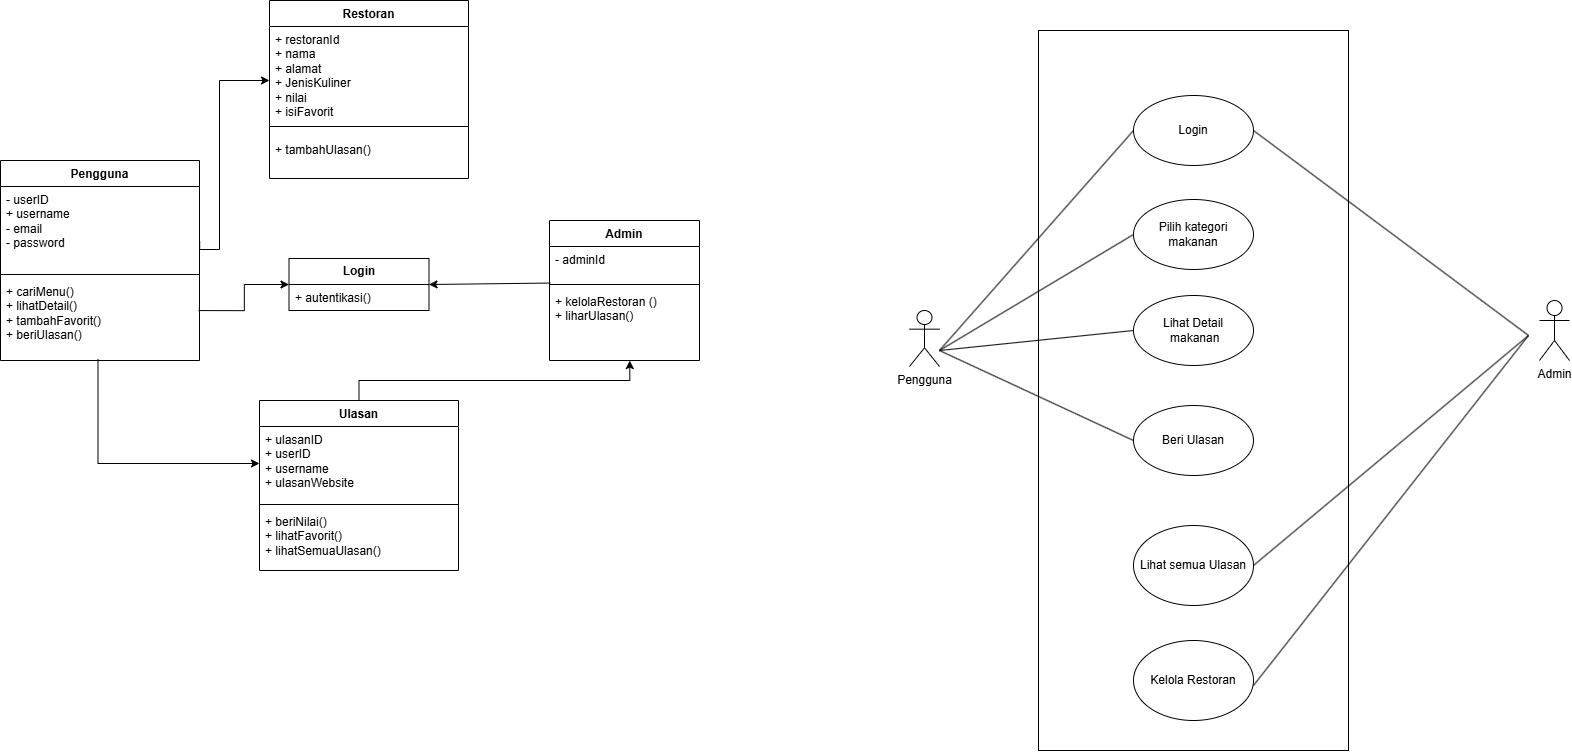

The diagram above was exported from draw.io. Its source (the exported page's mxGraphModel, read from the mxfile embedded in the PNG):
<mxGraphModel dx="2795" dy="860" grid="1" gridSize="10" guides="1" tooltips="1" connect="1" arrows="1" fold="1" page="1" pageScale="1" pageWidth="850" pageHeight="1100" math="0" shadow="0">
  <root>
    <mxCell id="0" />
    <mxCell id="1" parent="0" />
    <mxCell id="aMt6Mf-_HjQNI8yScQdL-52" value="Pengguna" style="swimlane;fontStyle=1;align=center;verticalAlign=top;childLayout=stackLayout;horizontal=1;startSize=26;horizontalStack=0;resizeParent=1;resizeParentMax=0;resizeLast=0;collapsible=1;marginBottom=0;whiteSpace=wrap;html=1;" parent="1" vertex="1">
      <mxGeometry x="-199" y="410" width="199" height="200" as="geometry" />
    </mxCell>
    <mxCell id="aMt6Mf-_HjQNI8yScQdL-53" value="&lt;font style=&quot;vertical-align: inherit;&quot;&gt;&lt;font style=&quot;vertical-align: inherit;&quot;&gt;&lt;font style=&quot;vertical-align: inherit;&quot;&gt;&lt;font style=&quot;vertical-align: inherit;&quot;&gt;&lt;font style=&quot;vertical-align: inherit;&quot;&gt;&lt;font style=&quot;vertical-align: inherit;&quot;&gt;- userID&lt;br&gt;&lt;/font&gt;&lt;/font&gt;&lt;/font&gt;&lt;/font&gt;&lt;/font&gt;&lt;/font&gt;&lt;div&gt;&lt;font style=&quot;vertical-align: inherit;&quot;&gt;&lt;font style=&quot;vertical-align: inherit;&quot;&gt;&lt;font style=&quot;vertical-align: inherit;&quot;&gt;&lt;font style=&quot;vertical-align: inherit;&quot;&gt;&lt;font style=&quot;vertical-align: inherit;&quot;&gt;&lt;font style=&quot;vertical-align: inherit;&quot;&gt;&lt;font style=&quot;vertical-align: inherit;&quot;&gt;&lt;font style=&quot;vertical-align: inherit;&quot;&gt;+ username&lt;/font&gt;&lt;/font&gt;&lt;/font&gt;&lt;/font&gt;&lt;/font&gt;&lt;/font&gt;&lt;/font&gt;&lt;/font&gt;&lt;/div&gt;&lt;div&gt;&lt;font style=&quot;vertical-align: inherit;&quot;&gt;&lt;font style=&quot;vertical-align: inherit;&quot;&gt;&lt;font style=&quot;vertical-align: inherit;&quot;&gt;&lt;font style=&quot;vertical-align: inherit;&quot;&gt;&lt;font style=&quot;vertical-align: inherit;&quot;&gt;&lt;font style=&quot;vertical-align: inherit;&quot;&gt;&lt;font style=&quot;vertical-align: inherit;&quot;&gt;&lt;font style=&quot;vertical-align: inherit;&quot;&gt;&lt;font style=&quot;vertical-align: inherit;&quot;&gt;&lt;font style=&quot;vertical-align: inherit;&quot;&gt;- email&lt;/font&gt;&lt;/font&gt;&lt;/font&gt;&lt;/font&gt;&lt;/font&gt;&lt;/font&gt;&lt;/font&gt;&lt;/font&gt;&lt;/font&gt;&lt;/font&gt;&lt;/div&gt;&lt;div&gt;&lt;font style=&quot;vertical-align: inherit;&quot;&gt;&lt;font style=&quot;vertical-align: inherit;&quot;&gt;&lt;font style=&quot;vertical-align: inherit;&quot;&gt;&lt;font style=&quot;vertical-align: inherit;&quot;&gt;&lt;font style=&quot;vertical-align: inherit;&quot;&gt;&lt;font style=&quot;vertical-align: inherit;&quot;&gt;&lt;font style=&quot;vertical-align: inherit;&quot;&gt;&lt;font style=&quot;vertical-align: inherit;&quot;&gt;&lt;font style=&quot;vertical-align: inherit;&quot;&gt;&lt;font style=&quot;vertical-align: inherit;&quot;&gt;&lt;font style=&quot;vertical-align: inherit;&quot;&gt;&lt;font style=&quot;vertical-align: inherit;&quot;&gt;- password&lt;/font&gt;&lt;/font&gt;&lt;/font&gt;&lt;/font&gt;&lt;/font&gt;&lt;/font&gt;&lt;/font&gt;&lt;/font&gt;&lt;/font&gt;&lt;/font&gt;&lt;/font&gt;&lt;/font&gt;&lt;/div&gt;" style="text;strokeColor=none;fillColor=none;align=left;verticalAlign=top;spacingLeft=4;spacingRight=4;overflow=hidden;rotatable=0;points=[[0,0.5],[1,0.5]];portConstraint=eastwest;whiteSpace=wrap;html=1;" parent="aMt6Mf-_HjQNI8yScQdL-52" vertex="1">
      <mxGeometry y="26" width="199" height="84" as="geometry" />
    </mxCell>
    <mxCell id="aMt6Mf-_HjQNI8yScQdL-54" value="" style="line;strokeWidth=1;fillColor=none;align=left;verticalAlign=middle;spacingTop=-1;spacingLeft=3;spacingRight=3;rotatable=0;labelPosition=right;points=[];portConstraint=eastwest;strokeColor=inherit;" parent="aMt6Mf-_HjQNI8yScQdL-52" vertex="1">
      <mxGeometry y="110" width="199" height="8" as="geometry" />
    </mxCell>
    <mxCell id="aMt6Mf-_HjQNI8yScQdL-55" value="&lt;div&gt;&lt;font style=&quot;vertical-align: inherit;&quot;&gt;&lt;font style=&quot;vertical-align: inherit;&quot;&gt;&lt;font style=&quot;vertical-align: inherit;&quot;&gt;&lt;font style=&quot;vertical-align: inherit;&quot;&gt;+ cariMenu()&lt;/font&gt;&lt;/font&gt;&lt;/font&gt;&lt;/font&gt;&lt;/div&gt;&lt;div&gt;&lt;font style=&quot;vertical-align: inherit;&quot;&gt;&lt;font style=&quot;vertical-align: inherit;&quot;&gt;&lt;font style=&quot;vertical-align: inherit;&quot;&gt;&lt;font style=&quot;vertical-align: inherit;&quot;&gt;+ lihatDetail()&lt;/font&gt;&lt;/font&gt;&lt;/font&gt;&lt;/font&gt;&lt;/div&gt;&lt;div&gt;&lt;font style=&quot;vertical-align: inherit;&quot;&gt;&lt;font style=&quot;vertical-align: inherit;&quot;&gt;&lt;font style=&quot;vertical-align: inherit;&quot;&gt;&lt;font style=&quot;vertical-align: inherit;&quot;&gt;+ tambahFavorit()&lt;/font&gt;&lt;/font&gt;&lt;/font&gt;&lt;/font&gt;&lt;/div&gt;&lt;div&gt;&lt;font style=&quot;vertical-align: inherit;&quot;&gt;&lt;font style=&quot;vertical-align: inherit;&quot;&gt;&lt;font style=&quot;vertical-align: inherit;&quot;&gt;&lt;font style=&quot;vertical-align: inherit;&quot;&gt;+ beriUlasan()&lt;/font&gt;&lt;/font&gt;&lt;/font&gt;&lt;/font&gt;&lt;/div&gt;" style="text;strokeColor=none;fillColor=none;align=left;verticalAlign=top;spacingLeft=4;spacingRight=4;overflow=hidden;rotatable=0;points=[[0,0.5],[1,0.5]];portConstraint=eastwest;whiteSpace=wrap;html=1;" parent="aMt6Mf-_HjQNI8yScQdL-52" vertex="1">
      <mxGeometry y="118" width="199" height="82" as="geometry" />
    </mxCell>
    <mxCell id="aMt6Mf-_HjQNI8yScQdL-60" value="Restoran" style="swimlane;fontStyle=1;align=center;verticalAlign=top;childLayout=stackLayout;horizontal=1;startSize=26;horizontalStack=0;resizeParent=1;resizeParentMax=0;resizeLast=0;collapsible=1;marginBottom=0;whiteSpace=wrap;html=1;" parent="1" vertex="1">
      <mxGeometry x="70" y="250" width="199" height="178" as="geometry" />
    </mxCell>
    <mxCell id="aMt6Mf-_HjQNI8yScQdL-61" value="&lt;div&gt;&lt;font style=&quot;vertical-align: inherit;&quot;&gt;&lt;font style=&quot;vertical-align: inherit;&quot;&gt;&lt;font style=&quot;vertical-align: inherit;&quot;&gt;&lt;font style=&quot;vertical-align: inherit;&quot;&gt;+ restoranId&lt;/font&gt;&lt;/font&gt;&lt;/font&gt;&lt;/font&gt;&lt;/div&gt;&lt;div&gt;&lt;font style=&quot;vertical-align: inherit;&quot;&gt;&lt;font style=&quot;vertical-align: inherit;&quot;&gt;&lt;font style=&quot;vertical-align: inherit;&quot;&gt;&lt;font style=&quot;vertical-align: inherit;&quot;&gt;&lt;font style=&quot;vertical-align: inherit;&quot;&gt;&lt;font style=&quot;vertical-align: inherit;&quot;&gt;+ nama&amp;nbsp;&lt;/font&gt;&lt;/font&gt;&lt;/font&gt;&lt;/font&gt;&lt;/font&gt;&lt;/font&gt;&lt;/div&gt;&lt;div&gt;&lt;font style=&quot;vertical-align: inherit;&quot;&gt;&lt;font style=&quot;vertical-align: inherit;&quot;&gt;&lt;font style=&quot;vertical-align: inherit;&quot;&gt;&lt;font style=&quot;vertical-align: inherit;&quot;&gt;+ alamat&lt;/font&gt;&lt;/font&gt;&lt;/font&gt;&lt;/font&gt;&lt;/div&gt;&lt;div&gt;&lt;font style=&quot;vertical-align: inherit;&quot;&gt;&lt;font style=&quot;vertical-align: inherit;&quot;&gt;&lt;font style=&quot;vertical-align: inherit;&quot;&gt;&lt;font style=&quot;vertical-align: inherit;&quot;&gt;+ JenisKuliner&lt;/font&gt;&lt;/font&gt;&lt;/font&gt;&lt;/font&gt;&lt;/div&gt;&lt;div&gt;&lt;font style=&quot;vertical-align: inherit;&quot;&gt;&lt;font style=&quot;vertical-align: inherit;&quot;&gt;&lt;font style=&quot;vertical-align: inherit;&quot;&gt;&lt;font style=&quot;vertical-align: inherit;&quot;&gt;+ nilai&amp;nbsp;&lt;/font&gt;&lt;/font&gt;&lt;/font&gt;&lt;/font&gt;&lt;/div&gt;&lt;div&gt;&lt;font style=&quot;vertical-align: inherit;&quot;&gt;&lt;font style=&quot;vertical-align: inherit;&quot;&gt;&lt;font style=&quot;vertical-align: inherit;&quot;&gt;&lt;font style=&quot;vertical-align: inherit;&quot;&gt;+ isiFavorit&lt;/font&gt;&lt;/font&gt;&lt;/font&gt;&lt;/font&gt;&lt;/div&gt;" style="text;strokeColor=none;fillColor=none;align=left;verticalAlign=top;spacingLeft=4;spacingRight=4;overflow=hidden;rotatable=0;points=[[0,0.5],[1,0.5]];portConstraint=eastwest;whiteSpace=wrap;html=1;" parent="aMt6Mf-_HjQNI8yScQdL-60" vertex="1">
      <mxGeometry y="26" width="199" height="90" as="geometry" />
    </mxCell>
    <mxCell id="aMt6Mf-_HjQNI8yScQdL-62" value="" style="line;strokeWidth=1;fillColor=none;align=left;verticalAlign=middle;spacingTop=-1;spacingLeft=3;spacingRight=3;rotatable=0;labelPosition=right;points=[];portConstraint=eastwest;strokeColor=inherit;" parent="aMt6Mf-_HjQNI8yScQdL-60" vertex="1">
      <mxGeometry y="116" width="199" height="20" as="geometry" />
    </mxCell>
    <mxCell id="tO34wvO-VJJaaE3_jnX8-1" style="edgeStyle=orthogonalEdgeStyle;rounded=0;orthogonalLoop=1;jettySize=auto;html=1;entryX=0;entryY=0.5;entryDx=0;entryDy=0;exitX=1.001;exitY=0.653;exitDx=0;exitDy=0;exitPerimeter=0;" edge="1" parent="aMt6Mf-_HjQNI8yScQdL-60" source="aMt6Mf-_HjQNI8yScQdL-53">
      <mxGeometry relative="1" as="geometry">
        <mxPoint x="-101" y="249.02999999999997" as="sourcePoint" />
        <mxPoint y="80" as="targetPoint" />
        <Array as="points">
          <mxPoint x="-70" y="249" />
          <mxPoint x="-50" y="249" />
          <mxPoint x="-50" y="80" />
        </Array>
      </mxGeometry>
    </mxCell>
    <mxCell id="aMt6Mf-_HjQNI8yScQdL-63" value="+ tambahUlasan()" style="text;strokeColor=none;fillColor=none;align=left;verticalAlign=top;spacingLeft=4;spacingRight=4;overflow=hidden;rotatable=0;points=[[0,0.5],[1,0.5]];portConstraint=eastwest;whiteSpace=wrap;html=1;" parent="aMt6Mf-_HjQNI8yScQdL-60" vertex="1">
      <mxGeometry y="136" width="199" height="42" as="geometry" />
    </mxCell>
    <mxCell id="aMt6Mf-_HjQNI8yScQdL-64" value="Admin" style="swimlane;fontStyle=1;align=center;verticalAlign=top;childLayout=stackLayout;horizontal=1;startSize=26;horizontalStack=0;resizeParent=1;resizeParentMax=0;resizeLast=0;collapsible=1;marginBottom=0;whiteSpace=wrap;html=1;" parent="1" vertex="1">
      <mxGeometry x="350" y="470" width="150" height="140" as="geometry" />
    </mxCell>
    <mxCell id="aMt6Mf-_HjQNI8yScQdL-65" value="&lt;font style=&quot;vertical-align: inherit;&quot;&gt;&lt;font style=&quot;vertical-align: inherit;&quot;&gt;- adminId&lt;/font&gt;&lt;/font&gt;" style="text;strokeColor=none;fillColor=none;align=left;verticalAlign=top;spacingLeft=4;spacingRight=4;overflow=hidden;rotatable=0;points=[[0,0.5],[1,0.5]];portConstraint=eastwest;whiteSpace=wrap;html=1;" parent="aMt6Mf-_HjQNI8yScQdL-64" vertex="1">
      <mxGeometry y="26" width="150" height="34" as="geometry" />
    </mxCell>
    <mxCell id="aMt6Mf-_HjQNI8yScQdL-66" value="" style="line;strokeWidth=1;fillColor=none;align=left;verticalAlign=middle;spacingTop=-1;spacingLeft=3;spacingRight=3;rotatable=0;labelPosition=right;points=[];portConstraint=eastwest;strokeColor=inherit;" parent="aMt6Mf-_HjQNI8yScQdL-64" vertex="1">
      <mxGeometry y="60" width="150" height="8" as="geometry" />
    </mxCell>
    <mxCell id="aMt6Mf-_HjQNI8yScQdL-67" value="&lt;div&gt;&lt;font style=&quot;vertical-align: inherit;&quot;&gt;&lt;font style=&quot;vertical-align: inherit;&quot;&gt;+ kelolaRestoran ()&lt;/font&gt;&lt;/font&gt;&lt;/div&gt;&lt;div&gt;+ liharUlasan()&lt;/div&gt;" style="text;strokeColor=none;fillColor=none;align=left;verticalAlign=top;spacingLeft=4;spacingRight=4;overflow=hidden;rotatable=0;points=[[0,0.5],[1,0.5]];portConstraint=eastwest;whiteSpace=wrap;html=1;" parent="aMt6Mf-_HjQNI8yScQdL-64" vertex="1">
      <mxGeometry y="68" width="150" height="72" as="geometry" />
    </mxCell>
    <mxCell id="aMt6Mf-_HjQNI8yScQdL-73" value="&lt;b&gt;Login&lt;/b&gt;" style="swimlane;fontStyle=0;childLayout=stackLayout;horizontal=1;startSize=26;fillColor=none;horizontalStack=0;resizeParent=1;resizeParentMax=0;resizeLast=0;collapsible=1;marginBottom=0;whiteSpace=wrap;html=1;" parent="1" vertex="1">
      <mxGeometry x="89.5" y="508" width="140" height="52" as="geometry" />
    </mxCell>
    <mxCell id="aMt6Mf-_HjQNI8yScQdL-76" value="+ autentikasi()" style="text;strokeColor=none;fillColor=none;align=left;verticalAlign=top;spacingLeft=4;spacingRight=4;overflow=hidden;rotatable=0;points=[[0,0.5],[1,0.5]];portConstraint=eastwest;whiteSpace=wrap;html=1;" parent="aMt6Mf-_HjQNI8yScQdL-73" vertex="1">
      <mxGeometry y="26" width="140" height="26" as="geometry" />
    </mxCell>
    <mxCell id="Vpvgcbs37AuBsgAUXKFL-3" style="edgeStyle=orthogonalEdgeStyle;rounded=0;orthogonalLoop=1;jettySize=auto;html=1;entryX=0.535;entryY=1.001;entryDx=0;entryDy=0;entryPerimeter=0;" parent="1" source="aMt6Mf-_HjQNI8yScQdL-78" edge="1" target="aMt6Mf-_HjQNI8yScQdL-67">
      <mxGeometry relative="1" as="geometry">
        <mxPoint x="159.5" y="590" as="targetPoint" />
      </mxGeometry>
    </mxCell>
    <mxCell id="aMt6Mf-_HjQNI8yScQdL-78" value="Ulasan" style="swimlane;fontStyle=1;align=center;verticalAlign=top;childLayout=stackLayout;horizontal=1;startSize=26;horizontalStack=0;resizeParent=1;resizeParentMax=0;resizeLast=0;collapsible=1;marginBottom=0;whiteSpace=wrap;html=1;" parent="1" vertex="1">
      <mxGeometry x="60" y="650" width="199" height="170" as="geometry" />
    </mxCell>
    <mxCell id="aMt6Mf-_HjQNI8yScQdL-79" value="&lt;div&gt;&lt;font style=&quot;vertical-align: inherit;&quot;&gt;&lt;font style=&quot;vertical-align: inherit;&quot;&gt;+ ulasanID&lt;/font&gt;&lt;/font&gt;&lt;/div&gt;&lt;div&gt;&lt;font style=&quot;vertical-align: inherit;&quot;&gt;&lt;font style=&quot;vertical-align: inherit;&quot;&gt;+ userID&lt;/font&gt;&lt;/font&gt;&lt;/div&gt;&lt;div&gt;&lt;font style=&quot;vertical-align: inherit;&quot;&gt;&lt;font style=&quot;vertical-align: inherit;&quot;&gt;+ username&lt;/font&gt;&lt;/font&gt;&lt;/div&gt;&lt;div&gt;&lt;font style=&quot;vertical-align: inherit;&quot;&gt;&lt;font style=&quot;vertical-align: inherit;&quot;&gt;+ ulasanWebsite&lt;/font&gt;&lt;/font&gt;&lt;/div&gt;" style="text;strokeColor=none;fillColor=none;align=left;verticalAlign=top;spacingLeft=4;spacingRight=4;overflow=hidden;rotatable=0;points=[[0,0.5],[1,0.5]];portConstraint=eastwest;whiteSpace=wrap;html=1;" parent="aMt6Mf-_HjQNI8yScQdL-78" vertex="1">
      <mxGeometry y="26" width="199" height="74" as="geometry" />
    </mxCell>
    <mxCell id="aMt6Mf-_HjQNI8yScQdL-80" value="" style="line;strokeWidth=1;fillColor=none;align=left;verticalAlign=middle;spacingTop=-1;spacingLeft=3;spacingRight=3;rotatable=0;labelPosition=right;points=[];portConstraint=eastwest;strokeColor=inherit;" parent="aMt6Mf-_HjQNI8yScQdL-78" vertex="1">
      <mxGeometry y="100" width="199" height="8" as="geometry" />
    </mxCell>
    <mxCell id="aMt6Mf-_HjQNI8yScQdL-81" value="&lt;div&gt;+ beriNilai()&lt;/div&gt;&lt;div&gt;+ lihatFavorit()&lt;/div&gt;&lt;div&gt;+ lihatSemuaUlasan()&lt;/div&gt;" style="text;strokeColor=none;fillColor=none;align=left;verticalAlign=top;spacingLeft=4;spacingRight=4;overflow=hidden;rotatable=0;points=[[0,0.5],[1,0.5]];portConstraint=eastwest;whiteSpace=wrap;html=1;" parent="aMt6Mf-_HjQNI8yScQdL-78" vertex="1">
      <mxGeometry y="108" width="199" height="62" as="geometry" />
    </mxCell>
    <mxCell id="Vpvgcbs37AuBsgAUXKFL-2" style="edgeStyle=orthogonalEdgeStyle;rounded=0;orthogonalLoop=1;jettySize=auto;html=1;entryX=0;entryY=0.5;entryDx=0;entryDy=0;exitX=0.49;exitY=0.981;exitDx=0;exitDy=0;exitPerimeter=0;" parent="1" source="aMt6Mf-_HjQNI8yScQdL-55" target="aMt6Mf-_HjQNI8yScQdL-79" edge="1">
      <mxGeometry relative="1" as="geometry">
        <Array as="points">
          <mxPoint x="-101" y="713" />
        </Array>
        <mxPoint x="-158.00000000000023" y="609.9999999999999" as="sourcePoint" />
        <mxPoint x="-0.19399999999995998" y="757.7539999999999" as="targetPoint" />
      </mxGeometry>
    </mxCell>
    <mxCell id="Vpvgcbs37AuBsgAUXKFL-4" value="" style="rounded=0;whiteSpace=wrap;html=1;" parent="1" vertex="1">
      <mxGeometry x="839" y="280" width="310" height="720" as="geometry" />
    </mxCell>
    <mxCell id="Vpvgcbs37AuBsgAUXKFL-5" value="Login" style="ellipse;whiteSpace=wrap;html=1;" parent="1" vertex="1">
      <mxGeometry x="934" y="345" width="120" height="70" as="geometry" />
    </mxCell>
    <mxCell id="Vpvgcbs37AuBsgAUXKFL-6" value="Pilih kategori makanan" style="ellipse;whiteSpace=wrap;html=1;" parent="1" vertex="1">
      <mxGeometry x="934" y="449" width="120" height="70" as="geometry" />
    </mxCell>
    <mxCell id="Vpvgcbs37AuBsgAUXKFL-7" value="Lihat Detail&lt;div&gt;&amp;nbsp;makanan&lt;/div&gt;" style="ellipse;whiteSpace=wrap;html=1;" parent="1" vertex="1">
      <mxGeometry x="934" y="545" width="120" height="70" as="geometry" />
    </mxCell>
    <mxCell id="Vpvgcbs37AuBsgAUXKFL-9" value="Pengguna" style="shape=umlActor;verticalLabelPosition=bottom;verticalAlign=top;html=1;outlineConnect=0;" parent="1" vertex="1">
      <mxGeometry x="710" y="560" width="30" height="56" as="geometry" />
    </mxCell>
    <mxCell id="Vpvgcbs37AuBsgAUXKFL-12" value="Admin" style="shape=umlActor;verticalLabelPosition=bottom;verticalAlign=top;html=1;outlineConnect=0;" parent="1" vertex="1">
      <mxGeometry x="1340" y="550" width="30" height="60" as="geometry" />
    </mxCell>
    <mxCell id="Vpvgcbs37AuBsgAUXKFL-13" value="Beri Ulasan" style="ellipse;whiteSpace=wrap;html=1;" parent="1" vertex="1">
      <mxGeometry x="934" y="655" width="120" height="70" as="geometry" />
    </mxCell>
    <mxCell id="Vpvgcbs37AuBsgAUXKFL-21" value="" style="endArrow=none;html=1;rounded=0;entryX=0;entryY=0.5;entryDx=0;entryDy=0;" parent="1" target="Vpvgcbs37AuBsgAUXKFL-5" edge="1">
      <mxGeometry width="50" height="50" relative="1" as="geometry">
        <mxPoint x="740" y="600" as="sourcePoint" />
        <mxPoint x="1174" y="550" as="targetPoint" />
      </mxGeometry>
    </mxCell>
    <mxCell id="Vpvgcbs37AuBsgAUXKFL-25" value="" style="endArrow=none;html=1;rounded=0;entryX=0;entryY=0.5;entryDx=0;entryDy=0;" parent="1" target="Vpvgcbs37AuBsgAUXKFL-6" edge="1">
      <mxGeometry width="50" height="50" relative="1" as="geometry">
        <mxPoint x="740" y="600" as="sourcePoint" />
        <mxPoint x="1174" y="550" as="targetPoint" />
      </mxGeometry>
    </mxCell>
    <mxCell id="Vpvgcbs37AuBsgAUXKFL-26" value="" style="endArrow=none;html=1;rounded=0;entryX=0;entryY=0.5;entryDx=0;entryDy=0;" parent="1" target="Vpvgcbs37AuBsgAUXKFL-7" edge="1">
      <mxGeometry width="50" height="50" relative="1" as="geometry">
        <mxPoint x="740" y="600" as="sourcePoint" />
        <mxPoint x="1339" y="509" as="targetPoint" />
      </mxGeometry>
    </mxCell>
    <mxCell id="Vpvgcbs37AuBsgAUXKFL-28" value="" style="endArrow=none;html=1;rounded=0;entryX=0;entryY=0.5;entryDx=0;entryDy=0;" parent="1" target="Vpvgcbs37AuBsgAUXKFL-13" edge="1">
      <mxGeometry width="50" height="50" relative="1" as="geometry">
        <mxPoint x="740" y="600" as="sourcePoint" />
        <mxPoint x="1339" y="715" as="targetPoint" />
      </mxGeometry>
    </mxCell>
    <mxCell id="Vpvgcbs37AuBsgAUXKFL-29" value="" style="endArrow=none;html=1;rounded=0;exitX=1;exitY=0.5;exitDx=0;exitDy=0;" parent="1" source="Vpvgcbs37AuBsgAUXKFL-5" edge="1">
      <mxGeometry width="50" height="50" relative="1" as="geometry">
        <mxPoint x="1149" y="420" as="sourcePoint" />
        <mxPoint x="1329" y="585" as="targetPoint" />
      </mxGeometry>
    </mxCell>
    <mxCell id="Vpvgcbs37AuBsgAUXKFL-30" value="" style="endArrow=none;html=1;rounded=0;exitX=1;exitY=0.5;exitDx=0;exitDy=0;" parent="1" source="Vpvgcbs37AuBsgAUXKFL-31" edge="1">
      <mxGeometry width="50" height="50" relative="1" as="geometry">
        <mxPoint x="1039" y="396" as="sourcePoint" />
        <mxPoint x="1329" y="585" as="targetPoint" />
      </mxGeometry>
    </mxCell>
    <mxCell id="Vpvgcbs37AuBsgAUXKFL-31" value="Lihat semua Ulasan" style="ellipse;whiteSpace=wrap;html=1;" parent="1" vertex="1">
      <mxGeometry x="934" y="775" width="120" height="80" as="geometry" />
    </mxCell>
    <mxCell id="Vpvgcbs37AuBsgAUXKFL-33" value="Kelola Restoran" style="ellipse;whiteSpace=wrap;html=1;" parent="1" vertex="1">
      <mxGeometry x="934" y="890" width="120" height="80" as="geometry" />
    </mxCell>
    <mxCell id="Vpvgcbs37AuBsgAUXKFL-34" value="" style="endArrow=none;html=1;rounded=0;exitX=1;exitY=0.5;exitDx=0;exitDy=0;" parent="1" edge="1">
      <mxGeometry width="50" height="50" relative="1" as="geometry">
        <mxPoint x="1054" y="935" as="sourcePoint" />
        <mxPoint x="1329" y="585" as="targetPoint" />
      </mxGeometry>
    </mxCell>
    <mxCell id="tO34wvO-VJJaaE3_jnX8-9" value="" style="endArrow=classic;html=1;rounded=0;exitX=0.005;exitY=1.075;exitDx=0;exitDy=0;exitPerimeter=0;entryX=1;entryY=0.5;entryDx=0;entryDy=0;" edge="1" parent="1" source="aMt6Mf-_HjQNI8yScQdL-65" target="aMt6Mf-_HjQNI8yScQdL-73">
      <mxGeometry width="50" height="50" relative="1" as="geometry">
        <mxPoint x="260" y="680" as="sourcePoint" />
        <mxPoint x="310" y="630" as="targetPoint" />
      </mxGeometry>
    </mxCell>
    <mxCell id="tO34wvO-VJJaaE3_jnX8-10" style="edgeStyle=orthogonalEdgeStyle;rounded=0;orthogonalLoop=1;jettySize=auto;html=1;entryX=0;entryY=0.5;entryDx=0;entryDy=0;exitX=0.995;exitY=0.391;exitDx=0;exitDy=0;exitPerimeter=0;" edge="1" parent="1" source="aMt6Mf-_HjQNI8yScQdL-55" target="aMt6Mf-_HjQNI8yScQdL-73">
      <mxGeometry relative="1" as="geometry">
        <mxPoint x="-40" y="550" as="sourcePoint" />
        <mxPoint x="80" y="370" as="targetPoint" />
      </mxGeometry>
    </mxCell>
  </root>
</mxGraphModel>